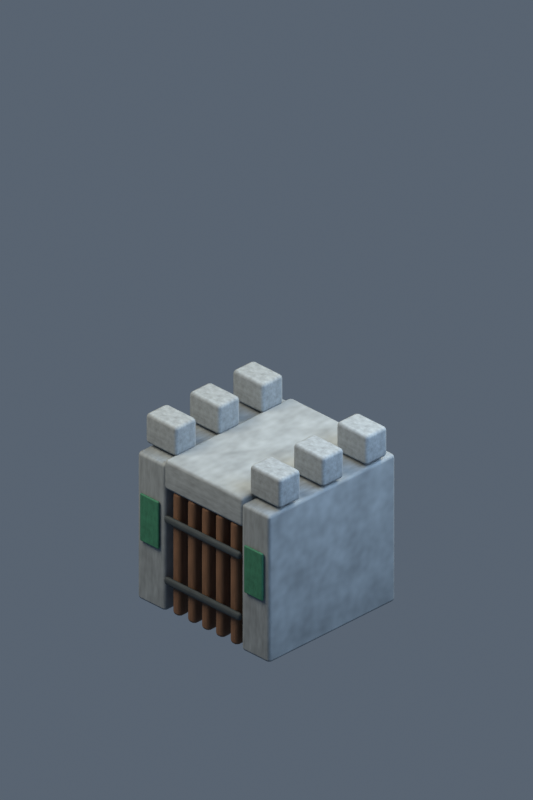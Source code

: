 # Source: building-fairy-gate.blend  (saved by Blender 5.2.45; exported with 4.5.12 LTS)
import bpy
from mathutils import Matrix  # noqa: F401  (used for matrix-valued properties, if any)

bpy.ops.wm.read_factory_settings(use_empty=True)
scene = bpy.context.scene
scene.name = 'Scene'

# ---- collections
col_collection = bpy.data.collections.new('Collection'); scene.collection.children.link(col_collection)

# ---- materials (node trees are filled in below, after node groups)
mat_weathered_stone_016 = bpy.data.materials.new('weathered stone.016')
mat_weathered_stone_016.diffuse_color = (0.1878, 0.2232, 0.2542, 1.0)
mat_oak_gate_011 = bpy.data.materials.new('oak gate.011')
mat_oak_gate_011.diffuse_color = (0.1274, 0.06301, 0.0319, 1.0)
mat_iron_straps_005 = bpy.data.materials.new('iron straps.005')
mat_iron_straps_005.diffuse_color = (0.04092, 0.05613, 0.06848, 1.0)
mat_faction_banner_013 = bpy.data.materials.new('faction banner.013')
mat_faction_banner_013.diffuse_color = (0.01764, 0.1356, 0.08022, 1.0)

# ---- material node trees
mat_weathered_stone_016.use_nodes = True; mat_weathered_stone_016.node_tree.nodes.clear()
_N = mat_weathered_stone_016.node_tree.nodes; _L = mat_weathered_stone_016.node_tree.links
n0 = _N.new('ShaderNodeBsdfPrincipled'); n0.name = 'Principled BSDF'; n0.location = (-200, 100)
n0.inputs[2].default_value = 0.8
n0.inputs[10].default_value = 0.005
n1 = _N.new('ShaderNodeOutputMaterial'); n1.name = 'Material Output'; n1.location = (200, 100)
n2 = _N.new('ShaderNodeTexNoise'); n2.name = 'Noise Texture'; n2.location = (0, 0)
n2.width = 160
n2.inputs[4].default_value = 0.75
n3 = _N.new('ShaderNodeTexCoord'); n3.name = 'Texture Coordinate'; n3.location = (0, 0)
n4 = _N.new('ShaderNodeValToRGB'); n4.name = 'Color Ramp'; n4.location = (0, 0)
while len(n4.color_ramp.elements) > 1: n4.color_ramp.elements.remove(n4.color_ramp.elements[-1])
n4.color_ramp.elements[0].position = 0.18; n4.color_ramp.elements[0].color = (0.1221, 0.1451, 0.1652, 1.0)
_e = n4.color_ramp.elements.new(0.82); _e.color = (0.2522, 0.2982, 0.3384, 1.0)
_L.new(n0.outputs[0], n1.inputs[0])
_L.new(n3.outputs[0], n2.inputs[0])
_L.new(n2.outputs[0], n4.inputs[0])
_L.new(n4.outputs[0], n0.inputs[0])
n1.is_active_output = True
mat_oak_gate_011.use_nodes = True; mat_oak_gate_011.node_tree.nodes.clear()
_N = mat_oak_gate_011.node_tree.nodes; _L = mat_oak_gate_011.node_tree.links
n0 = _N.new('ShaderNodeBsdfPrincipled'); n0.name = 'Principled BSDF'; n0.location = (-200, 100)
n0.inputs[2].default_value = 0.8
n0.inputs[10].default_value = 0.005
n1 = _N.new('ShaderNodeOutputMaterial'); n1.name = 'Material Output'; n1.location = (200, 100)
n2 = _N.new('ShaderNodeTexNoise'); n2.name = 'Noise Texture'; n2.location = (0, 0)
n2.width = 160
n2.inputs[4].default_value = 0.75
n3 = _N.new('ShaderNodeTexCoord'); n3.name = 'Texture Coordinate'; n3.location = (0, 0)
n4 = _N.new('ShaderNodeValToRGB'); n4.name = 'Color Ramp'; n4.location = (0, 0)
while len(n4.color_ramp.elements) > 1: n4.color_ramp.elements.remove(n4.color_ramp.elements[-1])
n4.color_ramp.elements[0].position = 0.18; n4.color_ramp.elements[0].color = (0.08283, 0.04096, 0.02073, 1.0)
_e = n4.color_ramp.elements.new(0.82); _e.color = (0.1737, 0.08991, 0.04946, 1.0)
_L.new(n0.outputs[0], n1.inputs[0])
_L.new(n3.outputs[0], n2.inputs[0])
_L.new(n2.outputs[0], n4.inputs[0])
_L.new(n4.outputs[0], n0.inputs[0])
n1.is_active_output = True
mat_iron_straps_005.use_nodes = True; mat_iron_straps_005.node_tree.nodes.clear()
_N = mat_iron_straps_005.node_tree.nodes; _L = mat_iron_straps_005.node_tree.links
n0 = _N.new('ShaderNodeBsdfPrincipled'); n0.name = 'Principled BSDF'; n0.location = (-200, 100)
n0.inputs[1].default_value = 0.5
n0.inputs[2].default_value = 0.8
n0.inputs[10].default_value = 0.005
n1 = _N.new('ShaderNodeOutputMaterial'); n1.name = 'Material Output'; n1.location = (200, 100)
n2 = _N.new('ShaderNodeTexNoise'); n2.name = 'Noise Texture'; n2.location = (0, 0)
n2.width = 160
n2.inputs[4].default_value = 0.75
n3 = _N.new('ShaderNodeTexCoord'); n3.name = 'Texture Coordinate'; n3.location = (0, 0)
n4 = _N.new('ShaderNodeValToRGB'); n4.name = 'Color Ramp'; n4.location = (0, 0)
while len(n4.color_ramp.elements) > 1: n4.color_ramp.elements.remove(n4.color_ramp.elements[-1])
n4.color_ramp.elements[0].position = 0.18; n4.color_ramp.elements[0].color = (0.02659, 0.03648, 0.04451, 1.0)
_e = n4.color_ramp.elements.new(0.82); _e.color = (0.06119, 0.08097, 0.09702, 1.0)
_L.new(n0.outputs[0], n1.inputs[0])
_L.new(n3.outputs[0], n2.inputs[0])
_L.new(n2.outputs[0], n4.inputs[0])
_L.new(n4.outputs[0], n0.inputs[0])
n1.is_active_output = True
mat_faction_banner_013.use_nodes = True; mat_faction_banner_013.node_tree.nodes.clear()
_N = mat_faction_banner_013.node_tree.nodes; _L = mat_faction_banner_013.node_tree.links
n0 = _N.new('ShaderNodeBsdfPrincipled'); n0.name = 'Principled BSDF'; n0.location = (-200, 100)
n0.inputs[2].default_value = 0.8
n0.inputs[10].default_value = 0.005
n1 = _N.new('ShaderNodeOutputMaterial'); n1.name = 'Material Output'; n1.location = (200, 100)
n2 = _N.new('ShaderNodeTexNoise'); n2.name = 'Noise Texture'; n2.location = (0, 0)
n2.width = 160
n2.inputs[4].default_value = 0.75
n3 = _N.new('ShaderNodeTexCoord'); n3.name = 'Texture Coordinate'; n3.location = (0, 0)
n4 = _N.new('ShaderNodeValToRGB'); n4.name = 'Color Ramp'; n4.location = (0, 0)
while len(n4.color_ramp.elements) > 1: n4.color_ramp.elements.remove(n4.color_ramp.elements[-1])
n4.color_ramp.elements[0].position = 0.18; n4.color_ramp.elements[0].color = (0.01147, 0.08816, 0.05214, 1.0)
_e = n4.color_ramp.elements.new(0.82); _e.color = (0.03093, 0.1843, 0.1123, 1.0)
_L.new(n0.outputs[0], n1.inputs[0])
_L.new(n3.outputs[0], n2.inputs[0])
_L.new(n2.outputs[0], n4.inputs[0])
_L.new(n4.outputs[0], n0.inputs[0])
n1.is_active_output = True

# ---- world
world_soft_blue_studio_016 = bpy.data.worlds.new('soft blue studio.016'); scene.world = world_soft_blue_studio_016
world_soft_blue_studio_016.use_nodes = True; world_soft_blue_studio_016.node_tree.nodes.clear()
_N = world_soft_blue_studio_016.node_tree.nodes; _L = world_soft_blue_studio_016.node_tree.links
n0 = _N.new('ShaderNodeBackground'); n0.name = 'Background'; n0.location = (-200, 100)
n0.inputs[0].default_value = (0.18, 0.23, 0.3, 1.0)
n0.inputs[1].default_value = 0.55
n1 = _N.new('ShaderNodeOutputWorld'); n1.name = 'World Output'; n1.location = (200, 100)
_L.new(n0.outputs[0], n1.inputs[0])
n1.is_active_output = True

# ---- cameras
cam_camera_017 = bpy.data.cameras.new('Camera.017')
cam_camera_017.type = 'ORTHO'
cam_camera_017.ortho_scale = 8.485

# ---- lights
light_area_048 = bpy.data.lights.new('Area.048', 'AREA')
light_area_048.color = (1.0, 0.86, 0.66)
light_area_048.energy = 950.0
light_area_048.shape = 'DISK'
light_area_048.size = 5.0
light_area_048.size_y = 1.0
light_area_049 = bpy.data.lights.new('Area.049', 'AREA')
light_area_049.color = (0.65, 0.81, 1.0)
light_area_049.energy = 550.0
light_area_049.shape = 'DISK'
light_area_049.size = 5.0
light_area_049.size_y = 1.0
light_area_050 = bpy.data.lights.new('Area.050', 'AREA')
light_area_050.color = (1.0, 0.91, 0.73)
light_area_050.energy = 750.0
light_area_050.shape = 'DISK'
light_area_050.size = 4.0
light_area_050.size_y = 1.0

# ---- meshes
me_cube_203 = bpy.data.meshes.new('Cube.203')
me_cube_203.from_pydata([(-0.21, -0.95, -0.9), (-0.21, -0.95, 0.9), (-0.21, 0.95, -0.9), (-0.21, 0.95, 0.9), (0.21, -0.95, -0.9), (0.21, -0.95, 0.9), (0.21, 0.95, -0.9), (0.21, 0.95, 0.9)], [], [(0, 1, 3, 2), (2, 3, 7, 6), (6, 7, 5, 4), (4, 5, 1, 0), (2, 6, 4, 0), (7, 3, 1, 5)])
_uv = me_cube_203.uv_layers.new(name='UVMap')
_uv.uv.foreach_set('vector', [0.375, 0.0, 0.625, 0.0, 0.625, 0.25, 0.375, 0.25, 0.375, 0.25, 0.625, 0.25, 0.625, 0.5, 0.375, 0.5, 0.375, 0.5, 0.625, 0.5, 0.625, 0.75, 0.375, 0.75, 0.375, 0.75, 0.625, 0.75, 0.625, 1.0, 0.375, 1.0, 0.125, 0.5, 0.375, 0.5, 0.375, 0.75, 0.125, 0.75, 0.625, 0.5, 0.875, 0.5, 0.875, 0.75, 0.625, 0.75])
me_cube_203.materials.append(mat_weathered_stone_016)
me_cube_203.update()
me_cube_204 = bpy.data.meshes.new('Cube.204')
me_cube_204.from_pydata([(-0.23, -0.16, -0.18), (-0.23, -0.16, 0.18), (-0.23, 0.16, -0.18), (-0.23, 0.16, 0.18), (0.23, -0.16, -0.18), (0.23, -0.16, 0.18), (0.23, 0.16, -0.18), (0.23, 0.16, 0.18)], [], [(0, 1, 3, 2), (2, 3, 7, 6), (6, 7, 5, 4), (4, 5, 1, 0), (2, 6, 4, 0), (7, 3, 1, 5)])
_uv = me_cube_204.uv_layers.new(name='UVMap')
_uv.uv.foreach_set('vector', [0.375, 0.0, 0.625, 0.0, 0.625, 0.25, 0.375, 0.25, 0.375, 0.25, 0.625, 0.25, 0.625, 0.5, 0.375, 0.5, 0.375, 0.5, 0.625, 0.5, 0.625, 0.75, 0.375, 0.75, 0.375, 0.75, 0.625, 0.75, 0.625, 1.0, 0.375, 1.0, 0.125, 0.5, 0.375, 0.5, 0.375, 0.75, 0.125, 0.75, 0.625, 0.5, 0.875, 0.5, 0.875, 0.75, 0.625, 0.75])
me_cube_204.materials.append(mat_weathered_stone_016)
me_cube_204.update()
me_cube_205 = bpy.data.meshes.new('Cube.205')
me_cube_205.from_pydata([(-0.23, -0.16, -0.18), (-0.23, -0.16, 0.18), (-0.23, 0.16, -0.18), (-0.23, 0.16, 0.18), (0.23, -0.16, -0.18), (0.23, -0.16, 0.18), (0.23, 0.16, -0.18), (0.23, 0.16, 0.18)], [], [(0, 1, 3, 2), (2, 3, 7, 6), (6, 7, 5, 4), (4, 5, 1, 0), (2, 6, 4, 0), (7, 3, 1, 5)])
_uv = me_cube_205.uv_layers.new(name='UVMap')
_uv.uv.foreach_set('vector', [0.375, 0.0, 0.625, 0.0, 0.625, 0.25, 0.375, 0.25, 0.375, 0.25, 0.625, 0.25, 0.625, 0.5, 0.375, 0.5, 0.375, 0.5, 0.625, 0.5, 0.625, 0.75, 0.375, 0.75, 0.375, 0.75, 0.625, 0.75, 0.625, 1.0, 0.375, 1.0, 0.125, 0.5, 0.375, 0.5, 0.375, 0.75, 0.125, 0.75, 0.625, 0.5, 0.875, 0.5, 0.875, 0.75, 0.625, 0.75])
me_cube_205.materials.append(mat_weathered_stone_016)
me_cube_205.update()
me_cube_206 = bpy.data.meshes.new('Cube.206')
me_cube_206.from_pydata([(-0.23, -0.16, -0.18), (-0.23, -0.16, 0.18), (-0.23, 0.16, -0.18), (-0.23, 0.16, 0.18), (0.23, -0.16, -0.18), (0.23, -0.16, 0.18), (0.23, 0.16, -0.18), (0.23, 0.16, 0.18)], [], [(0, 1, 3, 2), (2, 3, 7, 6), (6, 7, 5, 4), (4, 5, 1, 0), (2, 6, 4, 0), (7, 3, 1, 5)])
_uv = me_cube_206.uv_layers.new(name='UVMap')
_uv.uv.foreach_set('vector', [0.375, 0.0, 0.625, 0.0, 0.625, 0.25, 0.375, 0.25, 0.375, 0.25, 0.625, 0.25, 0.625, 0.5, 0.375, 0.5, 0.375, 0.5, 0.625, 0.5, 0.625, 0.75, 0.375, 0.75, 0.375, 0.75, 0.625, 0.75, 0.625, 1.0, 0.375, 1.0, 0.125, 0.5, 0.375, 0.5, 0.375, 0.75, 0.125, 0.75, 0.625, 0.5, 0.875, 0.5, 0.875, 0.75, 0.625, 0.75])
me_cube_206.materials.append(mat_weathered_stone_016)
me_cube_206.update()
me_cube_207 = bpy.data.meshes.new('Cube.207')
me_cube_207.from_pydata([(-0.21, -0.95, -0.9), (-0.21, -0.95, 0.9), (-0.21, 0.95, -0.9), (-0.21, 0.95, 0.9), (0.21, -0.95, -0.9), (0.21, -0.95, 0.9), (0.21, 0.95, -0.9), (0.21, 0.95, 0.9)], [], [(0, 1, 3, 2), (2, 3, 7, 6), (6, 7, 5, 4), (4, 5, 1, 0), (2, 6, 4, 0), (7, 3, 1, 5)])
_uv = me_cube_207.uv_layers.new(name='UVMap')
_uv.uv.foreach_set('vector', [0.375, 0.0, 0.625, 0.0, 0.625, 0.25, 0.375, 0.25, 0.375, 0.25, 0.625, 0.25, 0.625, 0.5, 0.375, 0.5, 0.375, 0.5, 0.625, 0.5, 0.625, 0.75, 0.375, 0.75, 0.375, 0.75, 0.625, 0.75, 0.625, 1.0, 0.375, 1.0, 0.125, 0.5, 0.375, 0.5, 0.375, 0.75, 0.125, 0.75, 0.625, 0.5, 0.875, 0.5, 0.875, 0.75, 0.625, 0.75])
me_cube_207.materials.append(mat_weathered_stone_016)
me_cube_207.update()
me_cube_208 = bpy.data.meshes.new('Cube.208')
me_cube_208.from_pydata([(-0.23, -0.16, -0.18), (-0.23, -0.16, 0.18), (-0.23, 0.16, -0.18), (-0.23, 0.16, 0.18), (0.23, -0.16, -0.18), (0.23, -0.16, 0.18), (0.23, 0.16, -0.18), (0.23, 0.16, 0.18)], [], [(0, 1, 3, 2), (2, 3, 7, 6), (6, 7, 5, 4), (4, 5, 1, 0), (2, 6, 4, 0), (7, 3, 1, 5)])
_uv = me_cube_208.uv_layers.new(name='UVMap')
_uv.uv.foreach_set('vector', [0.375, 0.0, 0.625, 0.0, 0.625, 0.25, 0.375, 0.25, 0.375, 0.25, 0.625, 0.25, 0.625, 0.5, 0.375, 0.5, 0.375, 0.5, 0.625, 0.5, 0.625, 0.75, 0.375, 0.75, 0.375, 0.75, 0.625, 0.75, 0.625, 1.0, 0.375, 1.0, 0.125, 0.5, 0.375, 0.5, 0.375, 0.75, 0.125, 0.75, 0.625, 0.5, 0.875, 0.5, 0.875, 0.75, 0.625, 0.75])
me_cube_208.materials.append(mat_weathered_stone_016)
me_cube_208.update()
me_cube_209 = bpy.data.meshes.new('Cube.209')
me_cube_209.from_pydata([(-0.23, -0.16, -0.18), (-0.23, -0.16, 0.18), (-0.23, 0.16, -0.18), (-0.23, 0.16, 0.18), (0.23, -0.16, -0.18), (0.23, -0.16, 0.18), (0.23, 0.16, -0.18), (0.23, 0.16, 0.18)], [], [(0, 1, 3, 2), (2, 3, 7, 6), (6, 7, 5, 4), (4, 5, 1, 0), (2, 6, 4, 0), (7, 3, 1, 5)])
_uv = me_cube_209.uv_layers.new(name='UVMap')
_uv.uv.foreach_set('vector', [0.375, 0.0, 0.625, 0.0, 0.625, 0.25, 0.375, 0.25, 0.375, 0.25, 0.625, 0.25, 0.625, 0.5, 0.375, 0.5, 0.375, 0.5, 0.625, 0.5, 0.625, 0.75, 0.375, 0.75, 0.375, 0.75, 0.625, 0.75, 0.625, 1.0, 0.375, 1.0, 0.125, 0.5, 0.375, 0.5, 0.375, 0.75, 0.125, 0.75, 0.625, 0.5, 0.875, 0.5, 0.875, 0.75, 0.625, 0.75])
me_cube_209.materials.append(mat_weathered_stone_016)
me_cube_209.update()
me_cube_210 = bpy.data.meshes.new('Cube.210')
me_cube_210.from_pydata([(-0.23, -0.16, -0.18), (-0.23, -0.16, 0.18), (-0.23, 0.16, -0.18), (-0.23, 0.16, 0.18), (0.23, -0.16, -0.18), (0.23, -0.16, 0.18), (0.23, 0.16, -0.18), (0.23, 0.16, 0.18)], [], [(0, 1, 3, 2), (2, 3, 7, 6), (6, 7, 5, 4), (4, 5, 1, 0), (2, 6, 4, 0), (7, 3, 1, 5)])
_uv = me_cube_210.uv_layers.new(name='UVMap')
_uv.uv.foreach_set('vector', [0.375, 0.0, 0.625, 0.0, 0.625, 0.25, 0.375, 0.25, 0.375, 0.25, 0.625, 0.25, 0.625, 0.5, 0.375, 0.5, 0.375, 0.5, 0.625, 0.5, 0.625, 0.75, 0.375, 0.75, 0.375, 0.75, 0.625, 0.75, 0.625, 1.0, 0.375, 1.0, 0.125, 0.5, 0.375, 0.5, 0.375, 0.75, 0.125, 0.75, 0.625, 0.5, 0.875, 0.5, 0.875, 0.75, 0.625, 0.75])
me_cube_210.materials.append(mat_weathered_stone_016)
me_cube_210.update()
me_cube_211 = bpy.data.meshes.new('Cube.211')
me_cube_211.from_pydata([(-0.59, -0.95, -0.18), (-0.59, -0.95, 0.18), (-0.59, 0.95, -0.18), (-0.59, 0.95, 0.18), (0.59, -0.95, -0.18), (0.59, -0.95, 0.18), (0.59, 0.95, -0.18), (0.59, 0.95, 0.18)], [], [(0, 1, 3, 2), (2, 3, 7, 6), (6, 7, 5, 4), (4, 5, 1, 0), (2, 6, 4, 0), (7, 3, 1, 5)])
_uv = me_cube_211.uv_layers.new(name='UVMap')
_uv.uv.foreach_set('vector', [0.375, 0.0, 0.625, 0.0, 0.625, 0.25, 0.375, 0.25, 0.375, 0.25, 0.625, 0.25, 0.625, 0.5, 0.375, 0.5, 0.375, 0.5, 0.625, 0.5, 0.625, 0.75, 0.375, 0.75, 0.375, 0.75, 0.625, 0.75, 0.625, 1.0, 0.375, 1.0, 0.125, 0.5, 0.375, 0.5, 0.375, 0.75, 0.125, 0.75, 0.625, 0.5, 0.875, 0.5, 0.875, 0.75, 0.625, 0.75])
me_cube_211.materials.append(mat_weathered_stone_016)
me_cube_211.update()
me_cube_212 = bpy.data.meshes.new('Cube.212')
me_cube_212.from_pydata([(-0.06, -0.08, -0.75), (-0.06, -0.08, 0.75), (-0.06, 0.08, -0.75), (-0.06, 0.08, 0.75), (0.06, -0.08, -0.75), (0.06, -0.08, 0.75), (0.06, 0.08, -0.75), (0.06, 0.08, 0.75)], [], [(0, 1, 3, 2), (2, 3, 7, 6), (6, 7, 5, 4), (4, 5, 1, 0), (2, 6, 4, 0), (7, 3, 1, 5)])
_uv = me_cube_212.uv_layers.new(name='UVMap')
_uv.uv.foreach_set('vector', [0.375, 0.0, 0.625, 0.0, 0.625, 0.25, 0.375, 0.25, 0.375, 0.25, 0.625, 0.25, 0.625, 0.5, 0.375, 0.5, 0.375, 0.5, 0.625, 0.5, 0.625, 0.75, 0.375, 0.75, 0.375, 0.75, 0.625, 0.75, 0.625, 1.0, 0.375, 1.0, 0.125, 0.5, 0.375, 0.5, 0.375, 0.75, 0.125, 0.75, 0.625, 0.5, 0.875, 0.5, 0.875, 0.75, 0.625, 0.75])
me_cube_212.materials.append(mat_oak_gate_011)
me_cube_212.update()
me_cube_213 = bpy.data.meshes.new('Cube.213')
me_cube_213.from_pydata([(-0.06, -0.08, -0.75), (-0.06, -0.08, 0.75), (-0.06, 0.08, -0.75), (-0.06, 0.08, 0.75), (0.06, -0.08, -0.75), (0.06, -0.08, 0.75), (0.06, 0.08, -0.75), (0.06, 0.08, 0.75)], [], [(0, 1, 3, 2), (2, 3, 7, 6), (6, 7, 5, 4), (4, 5, 1, 0), (2, 6, 4, 0), (7, 3, 1, 5)])
_uv = me_cube_213.uv_layers.new(name='UVMap')
_uv.uv.foreach_set('vector', [0.375, 0.0, 0.625, 0.0, 0.625, 0.25, 0.375, 0.25, 0.375, 0.25, 0.625, 0.25, 0.625, 0.5, 0.375, 0.5, 0.375, 0.5, 0.625, 0.5, 0.625, 0.75, 0.375, 0.75, 0.375, 0.75, 0.625, 0.75, 0.625, 1.0, 0.375, 1.0, 0.125, 0.5, 0.375, 0.5, 0.375, 0.75, 0.125, 0.75, 0.625, 0.5, 0.875, 0.5, 0.875, 0.75, 0.625, 0.75])
me_cube_213.materials.append(mat_oak_gate_011)
me_cube_213.update()
me_cube_214 = bpy.data.meshes.new('Cube.214')
me_cube_214.from_pydata([(-0.06, -0.08, -0.75), (-0.06, -0.08, 0.75), (-0.06, 0.08, -0.75), (-0.06, 0.08, 0.75), (0.06, -0.08, -0.75), (0.06, -0.08, 0.75), (0.06, 0.08, -0.75), (0.06, 0.08, 0.75)], [], [(0, 1, 3, 2), (2, 3, 7, 6), (6, 7, 5, 4), (4, 5, 1, 0), (2, 6, 4, 0), (7, 3, 1, 5)])
_uv = me_cube_214.uv_layers.new(name='UVMap')
_uv.uv.foreach_set('vector', [0.375, 0.0, 0.625, 0.0, 0.625, 0.25, 0.375, 0.25, 0.375, 0.25, 0.625, 0.25, 0.625, 0.5, 0.375, 0.5, 0.375, 0.5, 0.625, 0.5, 0.625, 0.75, 0.375, 0.75, 0.375, 0.75, 0.625, 0.75, 0.625, 1.0, 0.375, 1.0, 0.125, 0.5, 0.375, 0.5, 0.375, 0.75, 0.125, 0.75, 0.625, 0.5, 0.875, 0.5, 0.875, 0.75, 0.625, 0.75])
me_cube_214.materials.append(mat_oak_gate_011)
me_cube_214.update()
me_cube_215 = bpy.data.meshes.new('Cube.215')
me_cube_215.from_pydata([(-0.06, -0.08, -0.75), (-0.06, -0.08, 0.75), (-0.06, 0.08, -0.75), (-0.06, 0.08, 0.75), (0.06, -0.08, -0.75), (0.06, -0.08, 0.75), (0.06, 0.08, -0.75), (0.06, 0.08, 0.75)], [], [(0, 1, 3, 2), (2, 3, 7, 6), (6, 7, 5, 4), (4, 5, 1, 0), (2, 6, 4, 0), (7, 3, 1, 5)])
_uv = me_cube_215.uv_layers.new(name='UVMap')
_uv.uv.foreach_set('vector', [0.375, 0.0, 0.625, 0.0, 0.625, 0.25, 0.375, 0.25, 0.375, 0.25, 0.625, 0.25, 0.625, 0.5, 0.375, 0.5, 0.375, 0.5, 0.625, 0.5, 0.625, 0.75, 0.375, 0.75, 0.375, 0.75, 0.625, 0.75, 0.625, 1.0, 0.375, 1.0, 0.125, 0.5, 0.375, 0.5, 0.375, 0.75, 0.125, 0.75, 0.625, 0.5, 0.875, 0.5, 0.875, 0.75, 0.625, 0.75])
me_cube_215.materials.append(mat_oak_gate_011)
me_cube_215.update()
me_cube_216 = bpy.data.meshes.new('Cube.216')
me_cube_216.from_pydata([(-0.06, -0.08, -0.75), (-0.06, -0.08, 0.75), (-0.06, 0.08, -0.75), (-0.06, 0.08, 0.75), (0.06, -0.08, -0.75), (0.06, -0.08, 0.75), (0.06, 0.08, -0.75), (0.06, 0.08, 0.75)], [], [(0, 1, 3, 2), (2, 3, 7, 6), (6, 7, 5, 4), (4, 5, 1, 0), (2, 6, 4, 0), (7, 3, 1, 5)])
_uv = me_cube_216.uv_layers.new(name='UVMap')
_uv.uv.foreach_set('vector', [0.375, 0.0, 0.625, 0.0, 0.625, 0.25, 0.375, 0.25, 0.375, 0.25, 0.625, 0.25, 0.625, 0.5, 0.375, 0.5, 0.375, 0.5, 0.625, 0.5, 0.625, 0.75, 0.375, 0.75, 0.375, 0.75, 0.625, 0.75, 0.625, 1.0, 0.375, 1.0, 0.125, 0.5, 0.375, 0.5, 0.375, 0.75, 0.125, 0.75, 0.625, 0.5, 0.875, 0.5, 0.875, 0.75, 0.625, 0.75])
me_cube_216.materials.append(mat_oak_gate_011)
me_cube_216.update()
me_cube_217 = bpy.data.meshes.new('Cube.217')
me_cube_217.from_pydata([(-0.57, -0.03, -0.045), (-0.57, -0.03, 0.045), (-0.57, 0.03, -0.045), (-0.57, 0.03, 0.045), (0.57, -0.03, -0.045), (0.57, -0.03, 0.045), (0.57, 0.03, -0.045), (0.57, 0.03, 0.045)], [], [(0, 1, 3, 2), (2, 3, 7, 6), (6, 7, 5, 4), (4, 5, 1, 0), (2, 6, 4, 0), (7, 3, 1, 5)])
_uv = me_cube_217.uv_layers.new(name='UVMap')
_uv.uv.foreach_set('vector', [0.375, 0.0, 0.625, 0.0, 0.625, 0.25, 0.375, 0.25, 0.375, 0.25, 0.625, 0.25, 0.625, 0.5, 0.375, 0.5, 0.375, 0.5, 0.625, 0.5, 0.625, 0.75, 0.375, 0.75, 0.375, 0.75, 0.625, 0.75, 0.625, 1.0, 0.375, 1.0, 0.125, 0.5, 0.375, 0.5, 0.375, 0.75, 0.125, 0.75, 0.625, 0.5, 0.875, 0.5, 0.875, 0.75, 0.625, 0.75])
me_cube_217.materials.append(mat_iron_straps_005)
me_cube_217.update()
me_cube_218 = bpy.data.meshes.new('Cube.218')
me_cube_218.from_pydata([(-0.57, -0.03, -0.045), (-0.57, -0.03, 0.045), (-0.57, 0.03, -0.045), (-0.57, 0.03, 0.045), (0.57, -0.03, -0.045), (0.57, -0.03, 0.045), (0.57, 0.03, -0.045), (0.57, 0.03, 0.045)], [], [(0, 1, 3, 2), (2, 3, 7, 6), (6, 7, 5, 4), (4, 5, 1, 0), (2, 6, 4, 0), (7, 3, 1, 5)])
_uv = me_cube_218.uv_layers.new(name='UVMap')
_uv.uv.foreach_set('vector', [0.375, 0.0, 0.625, 0.0, 0.625, 0.25, 0.375, 0.25, 0.375, 0.25, 0.625, 0.25, 0.625, 0.5, 0.375, 0.5, 0.375, 0.5, 0.625, 0.5, 0.625, 0.75, 0.375, 0.75, 0.375, 0.75, 0.625, 0.75, 0.625, 1.0, 0.375, 1.0, 0.125, 0.5, 0.375, 0.5, 0.375, 0.75, 0.125, 0.75, 0.625, 0.5, 0.875, 0.5, 0.875, 0.75, 0.625, 0.75])
me_cube_218.materials.append(mat_iron_straps_005)
me_cube_218.update()
me_cube_219 = bpy.data.meshes.new('Cube.219')
me_cube_219.from_pydata([(-0.14, -0.015, -0.29), (-0.14, -0.015, 0.29), (-0.14, 0.015, -0.29), (-0.14, 0.015, 0.29), (0.14, -0.015, -0.29), (0.14, -0.015, 0.29), (0.14, 0.015, -0.29), (0.14, 0.015, 0.29)], [], [(0, 1, 3, 2), (2, 3, 7, 6), (6, 7, 5, 4), (4, 5, 1, 0), (2, 6, 4, 0), (7, 3, 1, 5)])
_uv = me_cube_219.uv_layers.new(name='UVMap')
_uv.uv.foreach_set('vector', [0.375, 0.0, 0.625, 0.0, 0.625, 0.25, 0.375, 0.25, 0.375, 0.25, 0.625, 0.25, 0.625, 0.5, 0.375, 0.5, 0.375, 0.5, 0.625, 0.5, 0.625, 0.75, 0.375, 0.75, 0.375, 0.75, 0.625, 0.75, 0.625, 1.0, 0.375, 1.0, 0.125, 0.5, 0.375, 0.5, 0.375, 0.75, 0.125, 0.75, 0.625, 0.5, 0.875, 0.5, 0.875, 0.75, 0.625, 0.75])
me_cube_219.materials.append(mat_faction_banner_013)
me_cube_219.update()
me_cube_220 = bpy.data.meshes.new('Cube.220')
me_cube_220.from_pydata([(-0.14, -0.015, -0.29), (-0.14, -0.015, 0.29), (-0.14, 0.015, -0.29), (-0.14, 0.015, 0.29), (0.14, -0.015, -0.29), (0.14, -0.015, 0.29), (0.14, 0.015, -0.29), (0.14, 0.015, 0.29)], [], [(0, 1, 3, 2), (2, 3, 7, 6), (6, 7, 5, 4), (4, 5, 1, 0), (2, 6, 4, 0), (7, 3, 1, 5)])
_uv = me_cube_220.uv_layers.new(name='UVMap')
_uv.uv.foreach_set('vector', [0.375, 0.0, 0.625, 0.0, 0.625, 0.25, 0.375, 0.25, 0.375, 0.25, 0.625, 0.25, 0.625, 0.5, 0.375, 0.5, 0.375, 0.5, 0.625, 0.5, 0.625, 0.75, 0.375, 0.75, 0.375, 0.75, 0.625, 0.75, 0.625, 1.0, 0.375, 1.0, 0.125, 0.5, 0.375, 0.5, 0.375, 0.75, 0.125, 0.75, 0.625, 0.5, 0.875, 0.5, 0.875, 0.75, 0.625, 0.75])
me_cube_220.materials.append(mat_faction_banner_013)
me_cube_220.update()

# ---- objects
ob_gate_pier = bpy.data.objects.new('gate pier', me_cube_203)
ob_battlement = bpy.data.objects.new('battlement', me_cube_204)
ob_battlement_001 = bpy.data.objects.new('battlement.001', me_cube_205)
ob_battlement_002 = bpy.data.objects.new('battlement.002', me_cube_206)
ob_gate_pier_001 = bpy.data.objects.new('gate pier.001', me_cube_207)
ob_battlement_003 = bpy.data.objects.new('battlement.003', me_cube_208)
ob_battlement_004 = bpy.data.objects.new('battlement.004', me_cube_209)
ob_battlement_005 = bpy.data.objects.new('battlement.005', me_cube_210)
ob_arch_lintel = bpy.data.objects.new('arch lintel', me_cube_211)
ob_portcullis = bpy.data.objects.new('portcullis', me_cube_212)
ob_portcullis_001 = bpy.data.objects.new('portcullis.001', me_cube_213)
ob_portcullis_002 = bpy.data.objects.new('portcullis.002', me_cube_214)
ob_portcullis_003 = bpy.data.objects.new('portcullis.003', me_cube_215)
ob_portcullis_004 = bpy.data.objects.new('portcullis.004', me_cube_216)
ob_iron_cross_strap = bpy.data.objects.new('iron cross strap', me_cube_217)
ob_iron_cross_strap_001 = bpy.data.objects.new('iron cross strap.001', me_cube_218)
ob_banner = bpy.data.objects.new('banner', me_cube_219)
ob_banner_001 = bpy.data.objects.new('banner.001', me_cube_220)
ob_calibrated_isometric_camera = bpy.data.objects.new('calibrated isometric camera', cam_camera_017)
ob_warm_key = bpy.data.objects.new('warm key', light_area_048)
ob_cool_fill = bpy.data.objects.new('cool fill', light_area_049)
ob_rim = bpy.data.objects.new('rim', light_area_050)

# ---- transforms, parenting, visibility, modifiers, constraints
ob_gate_pier.location = (-0.78, 0.0, 0.9)
_m = ob_gate_pier.modifiers.new('soft painted edges', 'BEVEL')
_m.width = 0.04
_m.width_pct = 0.04
_m.segments = 2
_m = ob_gate_pier.modifiers.new('corner normals', 'WEIGHTED_NORMAL')
ob_battlement.location = (-0.78, -0.65, 2.02)
_m = ob_battlement.modifiers.new('soft painted edges', 'BEVEL')
_m.width = 0.04
_m.width_pct = 0.04
_m.segments = 2
_m = ob_battlement.modifiers.new('corner normals', 'WEIGHTED_NORMAL')
ob_battlement_001.location = (-0.78, 0.0, 2.02)
_m = ob_battlement_001.modifiers.new('soft painted edges', 'BEVEL')
_m.width = 0.04
_m.width_pct = 0.04
_m.segments = 2
_m = ob_battlement_001.modifiers.new('corner normals', 'WEIGHTED_NORMAL')
ob_battlement_002.location = (-0.78, 0.65, 2.02)
_m = ob_battlement_002.modifiers.new('soft painted edges', 'BEVEL')
_m.width = 0.04
_m.width_pct = 0.04
_m.segments = 2
_m = ob_battlement_002.modifiers.new('corner normals', 'WEIGHTED_NORMAL')
ob_gate_pier_001.location = (0.78, 0.0, 0.9)
_m = ob_gate_pier_001.modifiers.new('soft painted edges', 'BEVEL')
_m.width = 0.04
_m.width_pct = 0.04
_m.segments = 2
_m = ob_gate_pier_001.modifiers.new('corner normals', 'WEIGHTED_NORMAL')
ob_battlement_003.location = (0.78, -0.65, 2.02)
_m = ob_battlement_003.modifiers.new('soft painted edges', 'BEVEL')
_m.width = 0.04
_m.width_pct = 0.04
_m.segments = 2
_m = ob_battlement_003.modifiers.new('corner normals', 'WEIGHTED_NORMAL')
ob_battlement_004.location = (0.78, 0.0, 2.02)
_m = ob_battlement_004.modifiers.new('soft painted edges', 'BEVEL')
_m.width = 0.04
_m.width_pct = 0.04
_m.segments = 2
_m = ob_battlement_004.modifiers.new('corner normals', 'WEIGHTED_NORMAL')
ob_battlement_005.location = (0.78, 0.65, 2.02)
_m = ob_battlement_005.modifiers.new('soft painted edges', 'BEVEL')
_m.width = 0.04
_m.width_pct = 0.04
_m.segments = 2
_m = ob_battlement_005.modifiers.new('corner normals', 'WEIGHTED_NORMAL')
ob_arch_lintel.location = (0.0, 0.0, 1.68)
_m = ob_arch_lintel.modifiers.new('soft painted edges', 'BEVEL')
_m.width = 0.04
_m.width_pct = 0.04
_m.segments = 2
_m = ob_arch_lintel.modifiers.new('corner normals', 'WEIGHTED_NORMAL')
ob_portcullis.location = (-0.43, -0.85, 0.75)
_m = ob_portcullis.modifiers.new('soft painted edges', 'BEVEL')
_m.width = 0.04
_m.width_pct = 0.04
_m.segments = 2
_m = ob_portcullis.modifiers.new('corner normals', 'WEIGHTED_NORMAL')
ob_portcullis_001.location = (-0.21, -0.85, 0.75)
_m = ob_portcullis_001.modifiers.new('soft painted edges', 'BEVEL')
_m.width = 0.04
_m.width_pct = 0.04
_m.segments = 2
_m = ob_portcullis_001.modifiers.new('corner normals', 'WEIGHTED_NORMAL')
ob_portcullis_002.location = (0.0, -0.85, 0.75)
_m = ob_portcullis_002.modifiers.new('soft painted edges', 'BEVEL')
_m.width = 0.04
_m.width_pct = 0.04
_m.segments = 2
_m = ob_portcullis_002.modifiers.new('corner normals', 'WEIGHTED_NORMAL')
ob_portcullis_003.location = (0.21, -0.85, 0.75)
_m = ob_portcullis_003.modifiers.new('soft painted edges', 'BEVEL')
_m.width = 0.04
_m.width_pct = 0.04
_m.segments = 2
_m = ob_portcullis_003.modifiers.new('corner normals', 'WEIGHTED_NORMAL')
ob_portcullis_004.location = (0.43, -0.85, 0.75)
_m = ob_portcullis_004.modifiers.new('soft painted edges', 'BEVEL')
_m.width = 0.04
_m.width_pct = 0.04
_m.segments = 2
_m = ob_portcullis_004.modifiers.new('corner normals', 'WEIGHTED_NORMAL')
ob_iron_cross_strap.location = (0.0, -0.95, 0.4)
_m = ob_iron_cross_strap.modifiers.new('soft painted edges', 'BEVEL')
_m.width = 0.04
_m.width_pct = 0.04
_m.segments = 2
_m = ob_iron_cross_strap.modifiers.new('corner normals', 'WEIGHTED_NORMAL')
ob_iron_cross_strap_001.location = (0.0, -0.95, 1.15)
_m = ob_iron_cross_strap_001.modifiers.new('soft painted edges', 'BEVEL')
_m.width = 0.04
_m.width_pct = 0.04
_m.segments = 2
_m = ob_iron_cross_strap_001.modifiers.new('corner normals', 'WEIGHTED_NORMAL')
ob_banner.location = (-0.78, -0.97, 1.04)
_m = ob_banner.modifiers.new('soft painted edges', 'BEVEL')
_m.width = 0.04
_m.width_pct = 0.04
_m.segments = 2
_m = ob_banner.modifiers.new('corner normals', 'WEIGHTED_NORMAL')
ob_banner_001.location = (0.78, -0.97, 1.04)
_m = ob_banner_001.modifiers.new('soft painted edges', 'BEVEL')
_m.width = 0.04
_m.width_pct = 0.04
_m.segments = 2
_m = ob_banner_001.modifiers.new('corner normals', 'WEIGHTED_NORMAL')
ob_calibrated_isometric_camera.location = (9.25, -9.25, 10.0)
ob_calibrated_isometric_camera.rotation_euler = (1.047, -2.392e-08, 0.7854)
ob_warm_key.location = (-3.0, -5.0, 9.0)
ob_warm_key.rotation_euler = (0.5749, -3.355e-08, -0.5404)
ob_cool_fill.location = (5.0, 1.0, 6.0)
ob_cool_fill.rotation_euler = (0.7044, -2.709e-08, 1.768)
ob_rim.location = (1.0, 5.0, 8.0)
ob_rim.rotation_euler = (0.5675, -5.913e-08, 2.944)

# ---- collection membership
col_collection.objects.link(ob_gate_pier)
col_collection.objects.link(ob_battlement)
col_collection.objects.link(ob_battlement_001)
col_collection.objects.link(ob_battlement_002)
col_collection.objects.link(ob_gate_pier_001)
col_collection.objects.link(ob_battlement_003)
col_collection.objects.link(ob_battlement_004)
col_collection.objects.link(ob_battlement_005)
col_collection.objects.link(ob_arch_lintel)
col_collection.objects.link(ob_portcullis)
col_collection.objects.link(ob_portcullis_001)
col_collection.objects.link(ob_portcullis_002)
col_collection.objects.link(ob_portcullis_003)
col_collection.objects.link(ob_portcullis_004)
col_collection.objects.link(ob_iron_cross_strap)
col_collection.objects.link(ob_iron_cross_strap_001)
col_collection.objects.link(ob_banner)
col_collection.objects.link(ob_banner_001)
col_collection.objects.link(ob_calibrated_isometric_camera)
col_collection.objects.link(ob_warm_key)
col_collection.objects.link(ob_cool_fill)
col_collection.objects.link(ob_rim)

# ---- scene / render settings (as saved in the file)
scene.camera = ob_calibrated_isometric_camera
scene.frame_start = 1; scene.frame_end = 250; scene.frame_set(1)
scene.render.engine = 'CYCLES'
scene.render.resolution_x = 256
scene.render.resolution_y = 384
scene.render.film_transparent = True
scene.render.bake_bias = 0.0
scene.render.bake_samples = 0
scene.render.compositor_device = 'GPU'
scene.cycles.samples = 24
scene.eevee.use_volume_custom_range = False
scene.eevee.fast_gi_thickness_near = 0.1
scene.eevee.fast_gi_thickness_far = 0.0
scene.eevee.ray_tracing_options.screen_trace_thickness = 0.1
scene.view_settings.view_transform = 'Standard'
bpy.context.view_layer.update()
